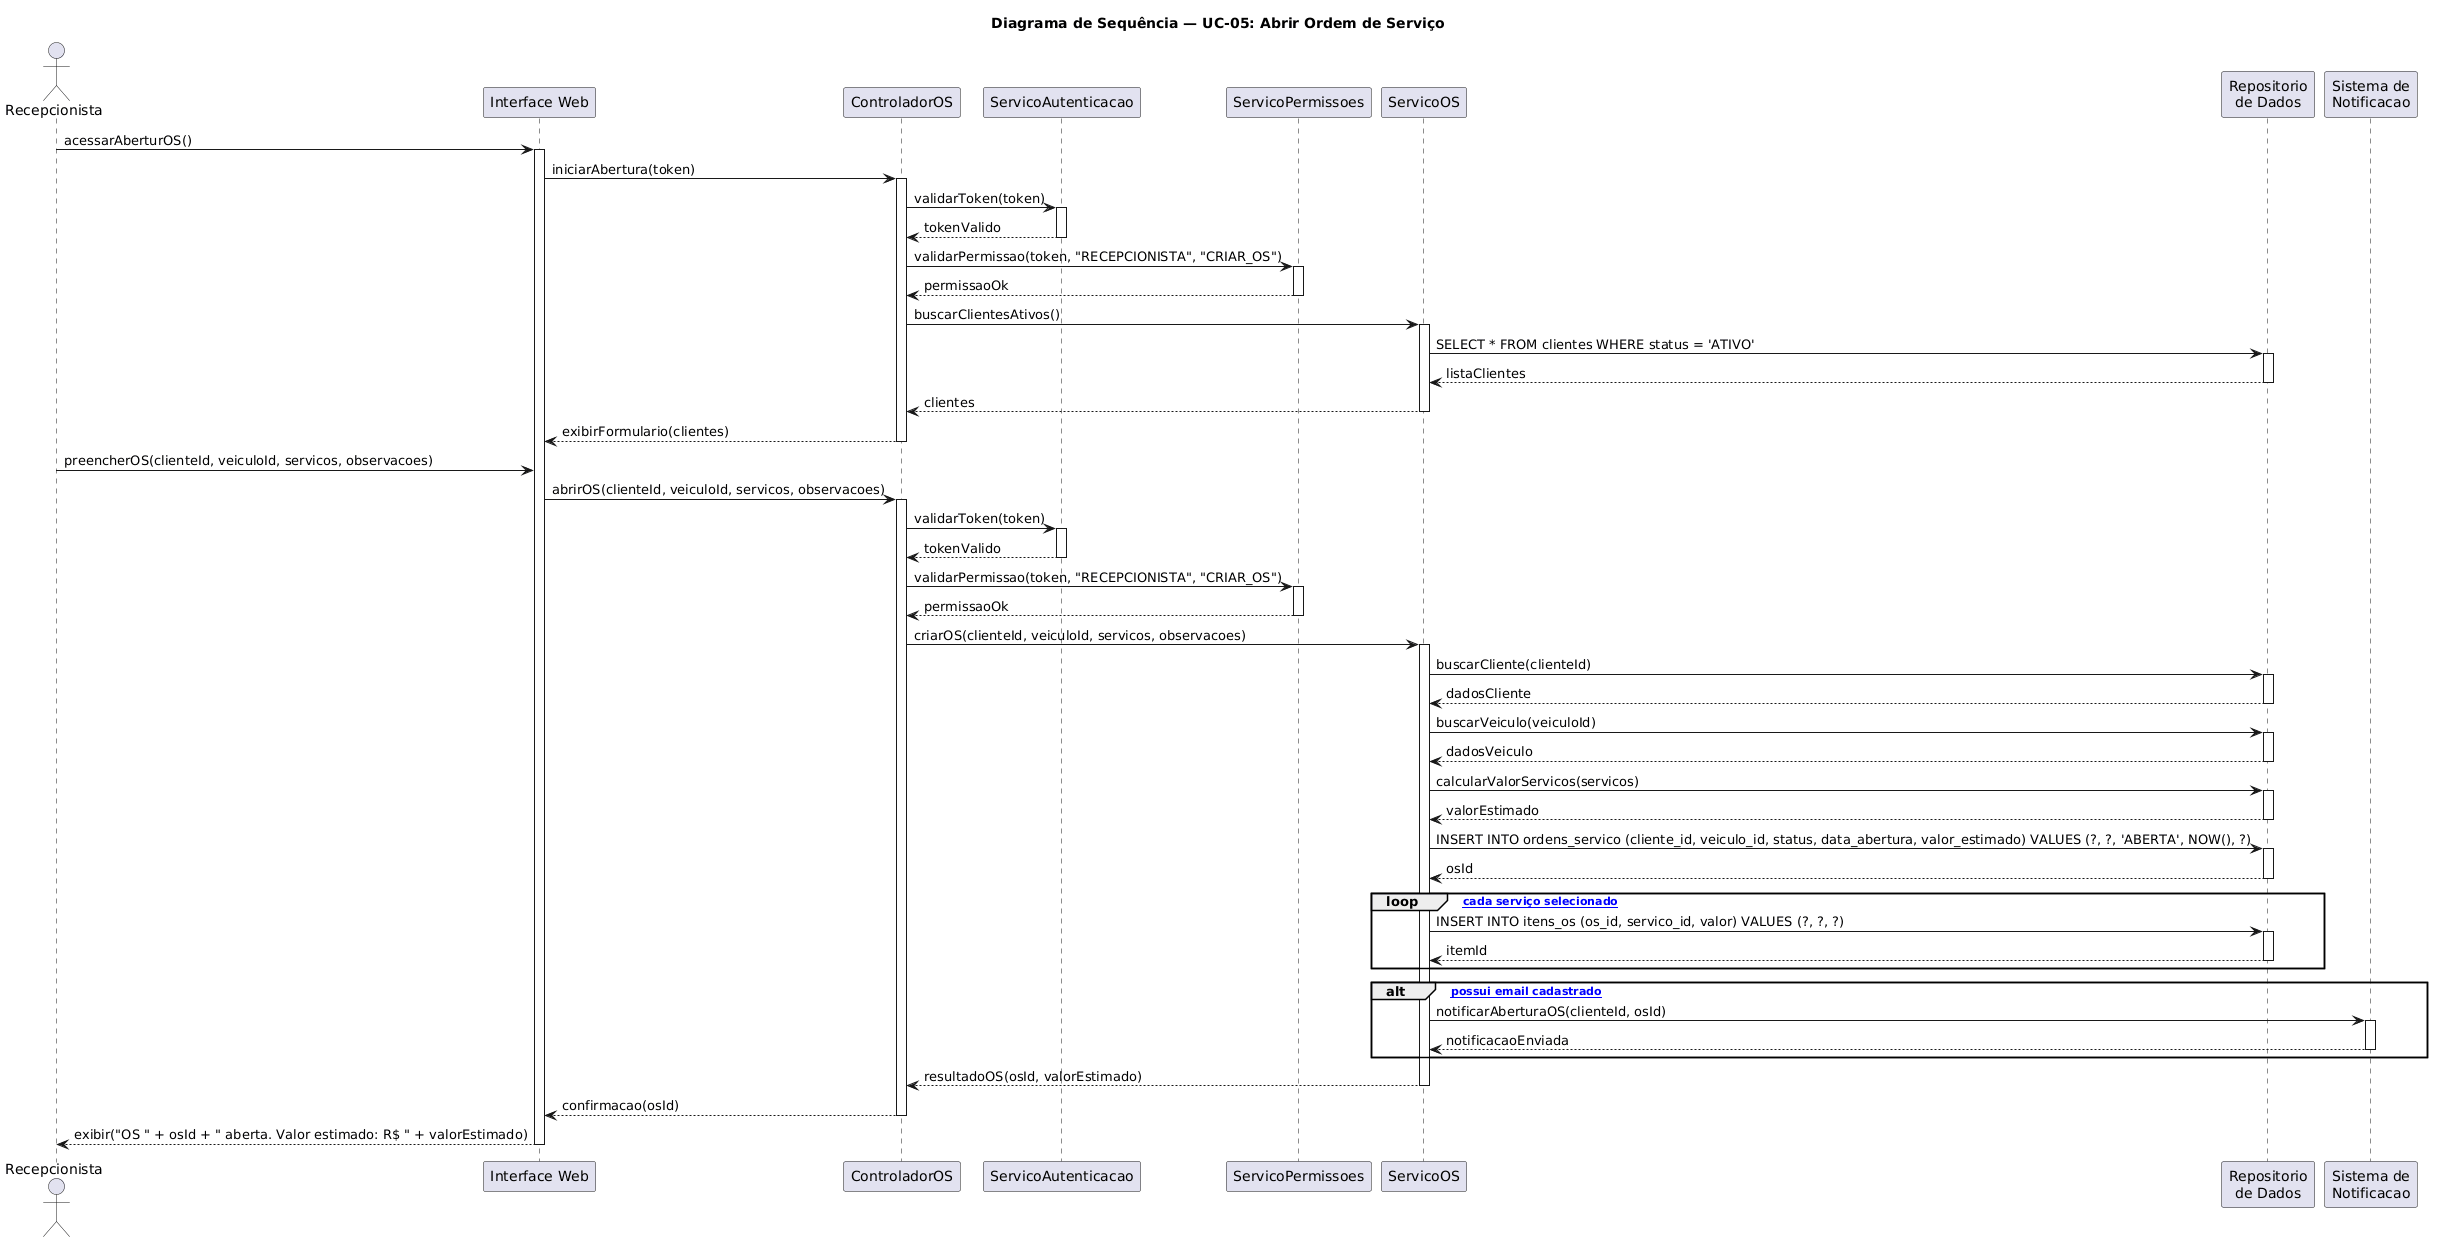

The diagram above was rendered by PlantUML. Its source (embedded in the PNG):
@startuml
title Diagrama de Sequência — UC-05: Abrir Ordem de Serviço

actor Recepcionista
participant "Interface Web" as UI
participant "ControladorOS" as CTRL
participant "ServicoAutenticacao" as AUTH
participant "ServicoPermissoes" as PERM
participant "ServicoOS" as SVC
participant "Repositorio\nde Dados" as REPO
participant "Sistema de\nNotificacao" as NOTIF

Recepcionista -> UI : acessarAberturOS()
activate UI
UI -> CTRL : iniciarAbertura(token)
activate CTRL
CTRL -> AUTH : validarToken(token)
activate AUTH
AUTH --> CTRL : tokenValido
deactivate AUTH
CTRL -> PERM : validarPermissao(token, "RECEPCIONISTA", "CRIAR_OS")
activate PERM
PERM --> CTRL : permissaoOk
deactivate PERM
CTRL -> SVC : buscarClientesAtivos()
activate SVC
SVC -> REPO : SELECT * FROM clientes WHERE status = 'ATIVO'
activate REPO
REPO --> SVC : listaClientes
deactivate REPO
SVC --> CTRL : clientes
deactivate SVC
CTRL --> UI : exibirFormulario(clientes)
deactivate CTRL

Recepcionista -> UI : preencherOS(clienteId, veiculoId, servicos, observacoes)
UI -> CTRL : abrirOS(clienteId, veiculoId, servicos, observacoes)
activate CTRL
CTRL -> AUTH : validarToken(token)
activate AUTH
AUTH --> CTRL : tokenValido
deactivate AUTH
CTRL -> PERM : validarPermissao(token, "RECEPCIONISTA", "CRIAR_OS")
activate PERM
PERM --> CTRL : permissaoOk
deactivate PERM
CTRL -> SVC : criarOS(clienteId, veiculoId, servicos, observacoes)
activate SVC

SVC -> REPO : buscarCliente(clienteId)
activate REPO
REPO --> SVC : dadosCliente
deactivate REPO
SVC -> REPO : buscarVeiculo(veiculoId)
activate REPO
REPO --> SVC : dadosVeiculo
deactivate REPO
SVC -> REPO : calcularValorServicos(servicos)
activate REPO
REPO --> SVC : valorEstimado
deactivate REPO

SVC -> REPO : INSERT INTO ordens_servico (cliente_id, veiculo_id, status, data_abertura, valor_estimado) VALUES (?, ?, 'ABERTA', NOW(), ?)
activate REPO
REPO --> SVC : osId
deactivate REPO

loop [Para cada serviço selecionado]
    SVC -> REPO : INSERT INTO itens_os (os_id, servico_id, valor) VALUES (?, ?, ?)
    activate REPO
    REPO --> SVC : itemId
    deactivate REPO
end

alt [cliente possui email cadastrado]
    SVC -> NOTIF : notificarAberturaOS(clienteId, osId)
    activate NOTIF
    NOTIF --> SVC : notificacaoEnviada
    deactivate NOTIF
end

SVC --> CTRL : resultadoOS(osId, valorEstimado)
deactivate SVC
CTRL --> UI : confirmacao(osId)
deactivate CTRL
UI --> Recepcionista : exibir("OS #" + osId + " aberta. Valor estimado: R$ " + valorEstimado)
deactivate UI
@enduml